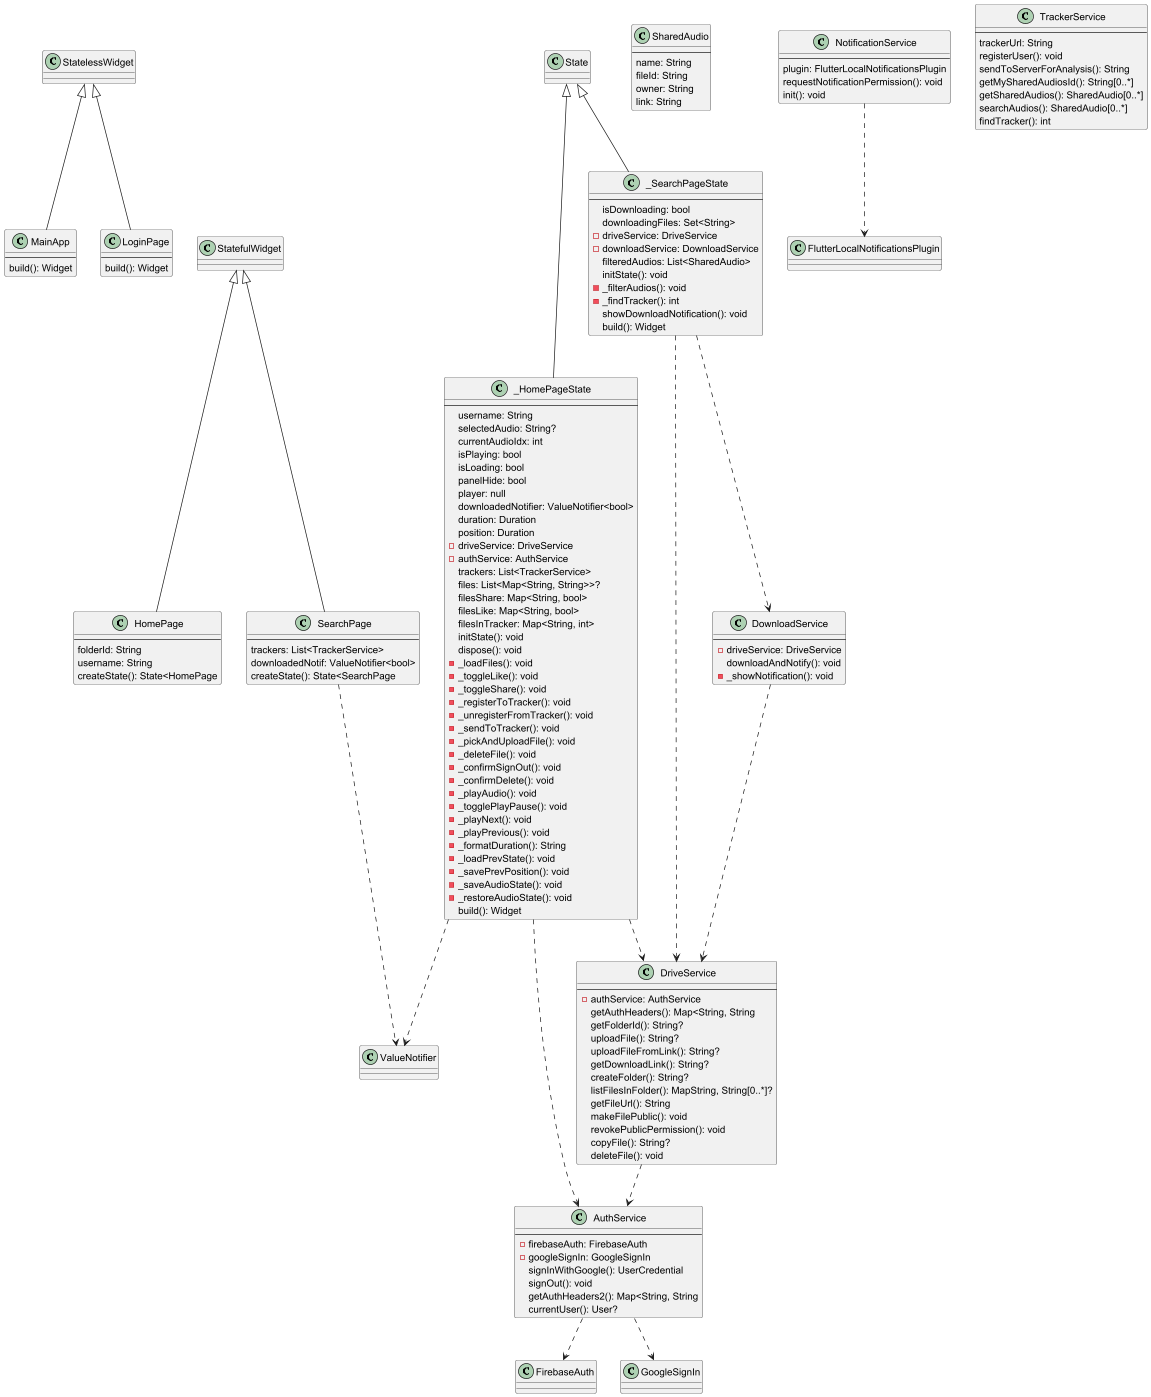

The diagram above was rendered by PlantUML. Its source (embedded in the PNG):
@startuml
class MainApp {
---
build(): Widget
}
StatelessWidget <|-- MainApp
class HomePage {
---
folderId: String
username: String
createState(): State<HomePage
}
StatefulWidget <|-- HomePage
class _HomePageState {
---
username: String
selectedAudio: String?
currentAudioIdx: int
isPlaying: bool
isLoading: bool
panelHide: bool
player: null
downloadedNotifier: ValueNotifier<bool>
duration: Duration
position: Duration
-driveService: DriveService
-authService: AuthService
trackers: List<TrackerService>
files: List<Map<String, String>>?
filesShare: Map<String, bool>
filesLike: Map<String, bool>
filesInTracker: Map<String, int>
initState(): void
dispose(): void
-_loadFiles(): void
-_toggleLike(): void
-_toggleShare(): void
-_registerToTracker(): void
-_unregisterFromTracker(): void
-_sendToTracker(): void
-_pickAndUploadFile(): void
-_deleteFile(): void
-_confirmSignOut(): void
-_confirmDelete(): void
-_playAudio(): void
-_togglePlayPause(): void
-_playNext(): void
-_playPrevious(): void
-_formatDuration(): String
-_loadPrevState(): void
-_savePrevPosition(): void
-_saveAudioState(): void
-_restoreAudioState(): void
build(): Widget
}
State <|-- _HomePageState
_HomePageState ..> ValueNotifier
_HomePageState ..> DriveService
_HomePageState ..> AuthService
class LoginPage {
---
build(): Widget
}
StatelessWidget <|-- LoginPage
class SearchPage {
---
trackers: List<TrackerService>
downloadedNotif: ValueNotifier<bool>
createState(): State<SearchPage
}
StatefulWidget <|-- SearchPage
SearchPage ..> ValueNotifier
class _SearchPageState {
---
isDownloading: bool
downloadingFiles: Set<String>
-driveService: DriveService
-downloadService: DownloadService
filteredAudios: List<SharedAudio>
initState(): void
-_filterAudios(): void
-_findTracker(): int
showDownloadNotification(): void
build(): Widget
}
State <|-- _SearchPageState
_SearchPageState ..> DriveService
_SearchPageState ..> DownloadService
class SharedAudio {
---
name: String
fileId: String
owner: String
link: String
}
class AuthService {
---
-firebaseAuth: FirebaseAuth
-googleSignIn: GoogleSignIn
signInWithGoogle(): UserCredential
signOut(): void
getAuthHeaders2(): Map<String, String
currentUser(): User?
}
AuthService ..> FirebaseAuth
AuthService ..> GoogleSignIn
class DownloadService {
---
-driveService: DriveService
downloadAndNotify(): void
-_showNotification(): void
}
DownloadService ..> DriveService
class DriveService {
---
-authService: AuthService
getAuthHeaders(): Map<String, String
getFolderId(): String?
uploadFile(): String?
uploadFileFromLink(): String?
getDownloadLink(): String?
createFolder(): String?
listFilesInFolder(): MapString, String[0..*]?
getFileUrl(): String
makeFilePublic(): void
revokePublicPermission(): void
copyFile(): String?
deleteFile(): void
}
DriveService ..> AuthService
class NotificationService {
---
plugin: FlutterLocalNotificationsPlugin
requestNotificationPermission(): void
init(): void
}
NotificationService ..> FlutterLocalNotificationsPlugin
class TrackerService {
---
trackerUrl: String
registerUser(): void
sendToServerForAnalysis(): String
getMySharedAudiosId(): String[0..*]
getSharedAudios(): SharedAudio[0..*]
searchAudios(): SharedAudio[0..*]
findTracker(): int
}
@enduml